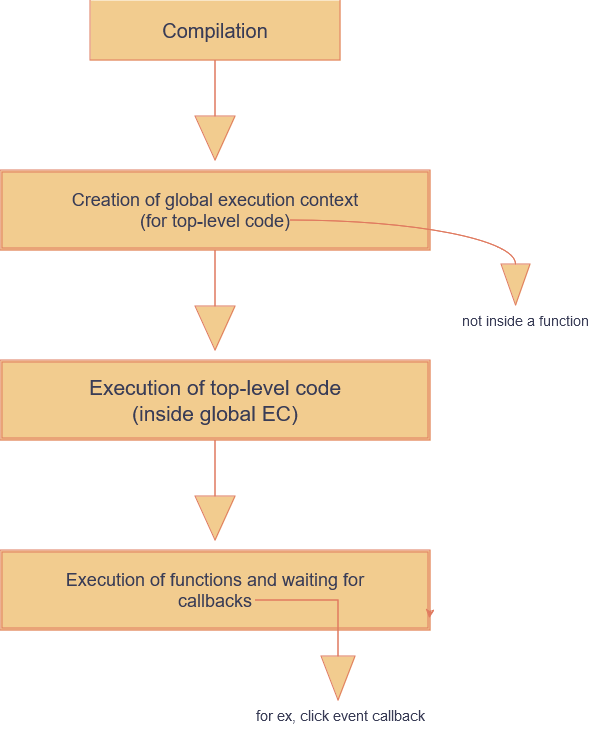

The diagram above was exported from draw.io. Its source (the exported page's mxGraphModel, read from the mxfile embedded in the PNG):
<mxGraphModel dx="808" dy="482" grid="1" gridSize="10" guides="1" tooltips="1" connect="1" arrows="1" fold="1" page="1" pageScale="1" pageWidth="850" pageHeight="1100" math="0" shadow="0">
  <root>
    <mxCell id="0" />
    <mxCell id="1" parent="0" />
    <mxCell id="XjxmqP5z6tK-G4TTyngK-1" value="" style="shape=partialRectangle;whiteSpace=wrap;html=1;bottom=1;right=1;left=1;top=0;fillColor=#F2CC8F;routingCenterX=-0.5;labelBackgroundColor=none;strokeColor=#E07A5F;fontColor=#393C56;" vertex="1" parent="1">
      <mxGeometry x="260" width="250" height="60" as="geometry" />
    </mxCell>
    <mxCell id="XjxmqP5z6tK-G4TTyngK-2" value="Compilation" style="text;strokeColor=none;align=center;fillColor=none;html=1;verticalAlign=middle;whiteSpace=wrap;rounded=0;fontSize=20;labelBackgroundColor=none;fontColor=#393C56;" vertex="1" parent="1">
      <mxGeometry x="275" y="15" width="220" height="30" as="geometry" />
    </mxCell>
    <mxCell id="XjxmqP5z6tK-G4TTyngK-3" value="" style="shape=ext;double=1;rounded=0;whiteSpace=wrap;html=1;labelBackgroundColor=none;fillColor=#F2CC8F;strokeColor=#E07A5F;fontColor=#393C56;" vertex="1" parent="1">
      <mxGeometry x="170" y="170" width="430" height="80" as="geometry" />
    </mxCell>
    <mxCell id="XjxmqP5z6tK-G4TTyngK-4" value="" style="html=1;shadow=0;dashed=0;align=center;verticalAlign=middle;shape=mxgraph.arrows2.arrow;dy=1;dx=44;direction=south;notch=0;labelBackgroundColor=none;fillColor=#F2CC8F;strokeColor=#E07A5F;fontColor=#393C56;" vertex="1" parent="1">
      <mxGeometry x="365" y="60" width="40" height="100" as="geometry" />
    </mxCell>
    <mxCell id="XjxmqP5z6tK-G4TTyngK-5" value="&lt;div&gt;Creation of global execution context &lt;br&gt;&lt;/div&gt;&lt;div&gt;(for top-level code)&lt;br&gt;&lt;/div&gt;" style="text;strokeColor=none;align=center;fillColor=none;html=1;verticalAlign=middle;whiteSpace=wrap;rounded=0;fontSize=18;labelBackgroundColor=none;fontColor=#393C56;" vertex="1" parent="1">
      <mxGeometry x="240" y="195" width="290" height="30" as="geometry" />
    </mxCell>
    <mxCell id="XjxmqP5z6tK-G4TTyngK-6" value="" style="html=1;shadow=0;dashed=0;align=center;verticalAlign=middle;shape=mxgraph.arrows2.arrow;dy=1;dx=44;direction=south;notch=0;labelBackgroundColor=none;fillColor=#F2CC8F;strokeColor=#E07A5F;fontColor=#393C56;" vertex="1" parent="1">
      <mxGeometry x="365" y="250" width="40" height="100" as="geometry" />
    </mxCell>
    <mxCell id="XjxmqP5z6tK-G4TTyngK-7" value="" style="shape=ext;double=1;rounded=0;whiteSpace=wrap;html=1;labelBackgroundColor=none;fillColor=#F2CC8F;strokeColor=#E07A5F;fontColor=#393C56;" vertex="1" parent="1">
      <mxGeometry x="170" y="360" width="430" height="80" as="geometry" />
    </mxCell>
    <mxCell id="XjxmqP5z6tK-G4TTyngK-8" value="&lt;div&gt;Execution of top-level code&lt;/div&gt;&lt;div&gt;(inside global EC)&lt;br&gt;&lt;/div&gt;" style="text;strokeColor=none;align=center;fillColor=none;html=1;verticalAlign=middle;whiteSpace=wrap;rounded=0;fontSize=21;labelBackgroundColor=none;fontColor=#393C56;" vertex="1" parent="1">
      <mxGeometry x="210" y="385" width="350" height="30" as="geometry" />
    </mxCell>
    <mxCell id="XjxmqP5z6tK-G4TTyngK-9" value="" style="shape=ext;double=1;rounded=0;whiteSpace=wrap;html=1;labelBackgroundColor=none;fillColor=#F2CC8F;strokeColor=#E07A5F;fontColor=#393C56;" vertex="1" parent="1">
      <mxGeometry x="170" y="550" width="430" height="80" as="geometry" />
    </mxCell>
    <mxCell id="XjxmqP5z6tK-G4TTyngK-10" value="" style="html=1;shadow=0;dashed=0;align=center;verticalAlign=middle;shape=mxgraph.arrows2.arrow;dy=1;dx=44;direction=south;notch=0;labelBackgroundColor=none;fillColor=#F2CC8F;strokeColor=#E07A5F;fontColor=#393C56;" vertex="1" parent="1">
      <mxGeometry x="365" y="440" width="40" height="100" as="geometry" />
    </mxCell>
    <mxCell id="XjxmqP5z6tK-G4TTyngK-11" value="Execution of functions and waiting for callbacks" style="text;strokeColor=none;align=center;fillColor=none;html=1;verticalAlign=middle;whiteSpace=wrap;rounded=0;fontSize=18;labelBackgroundColor=none;fontColor=#393C56;" vertex="1" parent="1">
      <mxGeometry x="200" y="575" width="370" height="30" as="geometry" />
    </mxCell>
    <mxCell id="XjxmqP5z6tK-G4TTyngK-12" value="" style="html=1;shadow=0;dashed=0;align=center;verticalAlign=middle;shape=mxgraph.arrows2.bendArrow;dy=0;dx=44;notch=0;arrowHead=34;rounded=1;direction=south;labelBackgroundColor=none;fillColor=#F2CC8F;strokeColor=#E07A5F;fontColor=#393C56;" vertex="1" parent="1">
      <mxGeometry x="425" y="600" width="100" height="100" as="geometry" />
    </mxCell>
    <mxCell id="XjxmqP5z6tK-G4TTyngK-13" value="" style="html=1;shadow=0;dashed=0;align=center;verticalAlign=middle;shape=mxgraph.arrows2.jumpInArrow;dy=0;dx=41;arrowHead=29;direction=south;labelBackgroundColor=none;fillColor=#F2CC8F;strokeColor=#E07A5F;fontColor=#393C56;" vertex="1" parent="1">
      <mxGeometry x="460" y="220" width="240" height="85" as="geometry" />
    </mxCell>
    <mxCell id="XjxmqP5z6tK-G4TTyngK-14" value="not inside a function" style="text;strokeColor=none;align=center;fillColor=none;html=1;verticalAlign=middle;whiteSpace=wrap;rounded=0;fontSize=14;labelBackgroundColor=none;fontColor=#393C56;" vertex="1" parent="1">
      <mxGeometry x="620" y="305" width="150" height="30" as="geometry" />
    </mxCell>
    <mxCell id="XjxmqP5z6tK-G4TTyngK-15" value="for ex, click event callback" style="text;strokeColor=none;align=center;fillColor=none;html=1;verticalAlign=middle;whiteSpace=wrap;rounded=0;fontSize=15;labelBackgroundColor=none;fontColor=#393C56;" vertex="1" parent="1">
      <mxGeometry x="410" y="700" width="200" height="30" as="geometry" />
    </mxCell>
    <mxCell id="XjxmqP5z6tK-G4TTyngK-16" style="edgeStyle=orthogonalEdgeStyle;rounded=0;orthogonalLoop=1;jettySize=auto;html=1;exitX=1;exitY=0.75;exitDx=0;exitDy=0;entryX=0.998;entryY=0.85;entryDx=0;entryDy=0;entryPerimeter=0;labelBackgroundColor=none;strokeColor=#E07A5F;fontColor=default;" edge="1" parent="1" source="XjxmqP5z6tK-G4TTyngK-9" target="XjxmqP5z6tK-G4TTyngK-9">
      <mxGeometry relative="1" as="geometry" />
    </mxCell>
  </root>
</mxGraphModel>